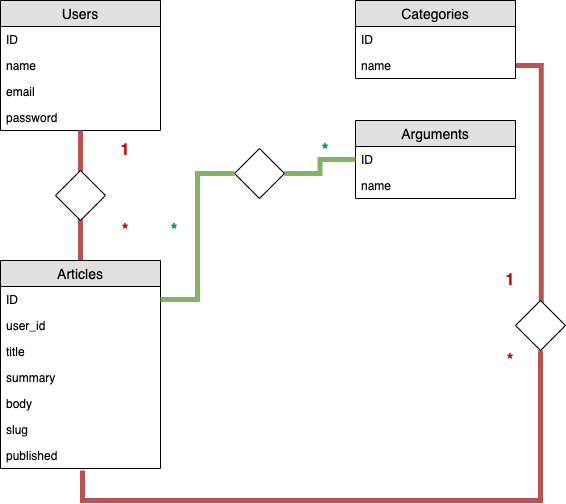

The diagram above was exported from draw.io. Its source (the exported page's mxGraphModel, read from the mxfile embedded in the PNG):
<mxGraphModel dx="878" dy="595" grid="1" gridSize="10" guides="1" tooltips="1" connect="1" arrows="1" fold="1" page="1" pageScale="1" pageWidth="827" pageHeight="1169" math="0" shadow="0">
  <root>
    <mxCell id="0" />
    <mxCell id="1" parent="0" />
    <mxCell id="2" style="edgeStyle=orthogonalEdgeStyle;rounded=0;orthogonalLoop=1;jettySize=auto;html=1;entryX=0.513;entryY=0.962;entryDx=0;entryDy=0;entryPerimeter=0;endArrow=none;endFill=0;strokeWidth=5;fontSize=16;fontColor=#00994D;fillColor=#f8cecc;strokeColor=#b85450;" edge="1" source="10" target="32" parent="1">
      <mxGeometry relative="1" as="geometry">
        <mxPoint x="625" y="135" as="sourcePoint" />
        <mxPoint x="192.07999999999993" y="511.01199999999994" as="targetPoint" />
        <Array as="points" />
      </mxGeometry>
    </mxCell>
    <mxCell id="3" value="Users" style="swimlane;fontStyle=0;childLayout=stackLayout;horizontal=1;startSize=26;fillColor=#e0e0e0;horizontalStack=0;resizeParent=1;resizeParentMax=0;resizeLast=0;collapsible=1;marginBottom=0;swimlaneFillColor=#ffffff;align=center;fontSize=14;" vertex="1" parent="1">
      <mxGeometry x="110" y="70" width="160" height="130" as="geometry" />
    </mxCell>
    <mxCell id="4" value="ID" style="text;strokeColor=none;fillColor=none;spacingLeft=4;spacingRight=4;overflow=hidden;rotatable=0;points=[[0,0.5],[1,0.5]];portConstraint=eastwest;fontSize=12;" vertex="1" parent="3">
      <mxGeometry y="26" width="160" height="26" as="geometry" />
    </mxCell>
    <mxCell id="5" value="name" style="text;strokeColor=none;fillColor=none;spacingLeft=4;spacingRight=4;overflow=hidden;rotatable=0;points=[[0,0.5],[1,0.5]];portConstraint=eastwest;fontSize=12;" vertex="1" parent="3">
      <mxGeometry y="52" width="160" height="26" as="geometry" />
    </mxCell>
    <mxCell id="6" value="email" style="text;strokeColor=none;fillColor=none;spacingLeft=4;spacingRight=4;overflow=hidden;rotatable=0;points=[[0,0.5],[1,0.5]];portConstraint=eastwest;fontSize=12;" vertex="1" parent="3">
      <mxGeometry y="78" width="160" height="26" as="geometry" />
    </mxCell>
    <mxCell id="7" value="password" style="text;strokeColor=none;fillColor=none;spacingLeft=4;spacingRight=4;overflow=hidden;rotatable=0;points=[[0,0.5],[1,0.5]];portConstraint=eastwest;fontSize=12;" vertex="1" parent="3">
      <mxGeometry y="104" width="160" height="26" as="geometry" />
    </mxCell>
    <mxCell id="8" value="Categories" style="swimlane;fontStyle=0;childLayout=stackLayout;horizontal=1;startSize=26;fillColor=#e0e0e0;horizontalStack=0;resizeParent=1;resizeParentMax=0;resizeLast=0;collapsible=1;marginBottom=0;swimlaneFillColor=#ffffff;align=center;fontSize=14;" vertex="1" parent="1">
      <mxGeometry x="465" y="70" width="160" height="78" as="geometry" />
    </mxCell>
    <mxCell id="9" value="ID" style="text;strokeColor=none;fillColor=none;spacingLeft=4;spacingRight=4;overflow=hidden;rotatable=0;points=[[0,0.5],[1,0.5]];portConstraint=eastwest;fontSize=12;" vertex="1" parent="8">
      <mxGeometry y="26" width="160" height="26" as="geometry" />
    </mxCell>
    <mxCell id="10" value="name" style="text;strokeColor=none;fillColor=none;spacingLeft=4;spacingRight=4;overflow=hidden;rotatable=0;points=[[0,0.5],[1,0.5]];portConstraint=eastwest;fontSize=12;" vertex="1" parent="8">
      <mxGeometry y="52" width="160" height="26" as="geometry" />
    </mxCell>
    <mxCell id="11" value="Arguments" style="swimlane;fontStyle=0;childLayout=stackLayout;horizontal=1;startSize=26;fillColor=#e0e0e0;horizontalStack=0;resizeParent=1;resizeParentMax=0;resizeLast=0;collapsible=1;marginBottom=0;swimlaneFillColor=#ffffff;align=center;fontSize=14;" vertex="1" parent="1">
      <mxGeometry x="465" y="190" width="160" height="78" as="geometry" />
    </mxCell>
    <mxCell id="12" value="ID" style="text;strokeColor=none;fillColor=none;spacingLeft=4;spacingRight=4;overflow=hidden;rotatable=0;points=[[0,0.5],[1,0.5]];portConstraint=eastwest;fontSize=12;" vertex="1" parent="11">
      <mxGeometry y="26" width="160" height="26" as="geometry" />
    </mxCell>
    <mxCell id="13" value="name" style="text;strokeColor=none;fillColor=none;spacingLeft=4;spacingRight=4;overflow=hidden;rotatable=0;points=[[0,0.5],[1,0.5]];portConstraint=eastwest;fontSize=12;" vertex="1" parent="11">
      <mxGeometry y="52" width="160" height="26" as="geometry" />
    </mxCell>
    <mxCell id="14" style="edgeStyle=orthogonalEdgeStyle;rounded=0;orthogonalLoop=1;jettySize=auto;html=1;fillColor=#f8cecc;strokeColor=#b85450;strokeWidth=5;endArrow=none;endFill=0;" edge="1" source="15" target="3" parent="1">
      <mxGeometry relative="1" as="geometry" />
    </mxCell>
    <mxCell id="15" value="Articles" style="swimlane;fontStyle=0;childLayout=stackLayout;horizontal=1;startSize=26;fillColor=#e0e0e0;horizontalStack=0;resizeParent=1;resizeParentMax=0;resizeLast=0;collapsible=1;marginBottom=0;swimlaneFillColor=#ffffff;align=center;fontSize=14;" vertex="1" parent="1">
      <mxGeometry x="110" y="330" width="160" height="208" as="geometry" />
    </mxCell>
    <mxCell id="16" value="ID" style="text;strokeColor=none;fillColor=none;spacingLeft=4;spacingRight=4;overflow=hidden;rotatable=0;points=[[0,0.5],[1,0.5]];portConstraint=eastwest;fontSize=12;" vertex="1" parent="15">
      <mxGeometry y="26" width="160" height="26" as="geometry" />
    </mxCell>
    <mxCell id="17" value="user_id" style="text;strokeColor=none;fillColor=none;spacingLeft=4;spacingRight=4;overflow=hidden;rotatable=0;points=[[0,0.5],[1,0.5]];portConstraint=eastwest;fontSize=12;" vertex="1" parent="15">
      <mxGeometry y="52" width="160" height="26" as="geometry" />
    </mxCell>
    <mxCell id="18" value="title" style="text;strokeColor=none;fillColor=none;spacingLeft=4;spacingRight=4;overflow=hidden;rotatable=0;points=[[0,0.5],[1,0.5]];portConstraint=eastwest;fontSize=12;" vertex="1" parent="15">
      <mxGeometry y="78" width="160" height="26" as="geometry" />
    </mxCell>
    <mxCell id="19" value="summary" style="text;strokeColor=none;fillColor=none;spacingLeft=4;spacingRight=4;overflow=hidden;rotatable=0;points=[[0,0.5],[1,0.5]];portConstraint=eastwest;fontSize=12;" vertex="1" parent="15">
      <mxGeometry y="104" width="160" height="26" as="geometry" />
    </mxCell>
    <mxCell id="20" value="body" style="text;strokeColor=none;fillColor=none;spacingLeft=4;spacingRight=4;overflow=hidden;rotatable=0;points=[[0,0.5],[1,0.5]];portConstraint=eastwest;fontSize=12;" vertex="1" parent="15">
      <mxGeometry y="130" width="160" height="26" as="geometry" />
    </mxCell>
    <mxCell id="21" value="slug" style="text;strokeColor=none;fillColor=none;spacingLeft=4;spacingRight=4;overflow=hidden;rotatable=0;points=[[0,0.5],[1,0.5]];portConstraint=eastwest;fontSize=12;" vertex="1" parent="15">
      <mxGeometry y="156" width="160" height="26" as="geometry" />
    </mxCell>
    <mxCell id="22" value="published" style="text;strokeColor=none;fillColor=none;spacingLeft=4;spacingRight=4;overflow=hidden;rotatable=0;points=[[0,0.5],[1,0.5]];portConstraint=eastwest;fontSize=12;" vertex="1" parent="15">
      <mxGeometry y="182" width="160" height="26" as="geometry" />
    </mxCell>
    <mxCell id="23" value="" style="rhombus;whiteSpace=wrap;html=1;" vertex="1" parent="1">
      <mxGeometry x="165" y="240" width="50" height="50" as="geometry" />
    </mxCell>
    <mxCell id="24" value="1" style="text;html=1;strokeColor=none;fillColor=none;align=center;verticalAlign=middle;whiteSpace=wrap;rounded=0;fontSize=16;fontStyle=1;fontColor=#CC0000;" vertex="1" parent="1">
      <mxGeometry x="215" y="210" width="40" height="20" as="geometry" />
    </mxCell>
    <mxCell id="25" value="*" style="text;html=1;strokeColor=none;fillColor=none;align=center;verticalAlign=middle;whiteSpace=wrap;rounded=0;fontSize=16;fontStyle=1;fontColor=#CC0000;" vertex="1" parent="1">
      <mxGeometry x="215" y="290" width="40" height="20" as="geometry" />
    </mxCell>
    <mxCell id="26" style="edgeStyle=orthogonalEdgeStyle;rounded=0;orthogonalLoop=1;jettySize=auto;html=1;endArrow=none;endFill=0;strokeWidth=5;fontSize=16;fontColor=#CC0000;fillColor=#d5e8d4;strokeColor=#82b366;" edge="1" source="27" target="11" parent="1">
      <mxGeometry relative="1" as="geometry">
        <mxPoint x="460" y="243" as="targetPoint" />
      </mxGeometry>
    </mxCell>
    <mxCell id="27" value="" style="rhombus;whiteSpace=wrap;html=1;" vertex="1" parent="1">
      <mxGeometry x="344" y="218" width="50" height="50" as="geometry" />
    </mxCell>
    <mxCell id="28" style="edgeStyle=orthogonalEdgeStyle;rounded=0;orthogonalLoop=1;jettySize=auto;html=1;entryX=0;entryY=0.5;entryDx=0;entryDy=0;endArrow=none;endFill=0;strokeWidth=5;fontSize=16;fontColor=#CC0000;fillColor=#d5e8d4;strokeColor=#82b366;" edge="1" source="16" target="27" parent="1">
      <mxGeometry relative="1" as="geometry">
        <mxPoint x="270" y="369" as="sourcePoint" />
        <mxPoint x="465.96000000000004" y="235.99400000000003" as="targetPoint" />
      </mxGeometry>
    </mxCell>
    <mxCell id="29" value="*" style="text;html=1;strokeColor=none;fillColor=none;align=center;verticalAlign=middle;whiteSpace=wrap;rounded=0;fontSize=16;fontStyle=1;fontColor=#00994D;" vertex="1" parent="1">
      <mxGeometry x="415" y="210" width="40" height="20" as="geometry" />
    </mxCell>
    <mxCell id="30" value="*" style="text;html=1;strokeColor=none;fillColor=none;align=center;verticalAlign=middle;whiteSpace=wrap;rounded=0;fontSize=16;fontStyle=1;fontColor=#00994D;" vertex="1" parent="1">
      <mxGeometry x="264" y="290" width="40" height="20" as="geometry" />
    </mxCell>
    <mxCell id="31" style="edgeStyle=orthogonalEdgeStyle;rounded=0;orthogonalLoop=1;jettySize=auto;html=1;endArrow=none;endFill=0;strokeWidth=5;fontSize=16;fontColor=#00994D;fillColor=#f8cecc;strokeColor=#b85450;" edge="1" source="32" parent="1">
      <mxGeometry relative="1" as="geometry">
        <mxPoint x="192" y="540" as="targetPoint" />
        <Array as="points">
          <mxPoint x="650" y="570" />
          <mxPoint x="192" y="570" />
        </Array>
      </mxGeometry>
    </mxCell>
    <mxCell id="32" value="" style="rhombus;whiteSpace=wrap;html=1;" vertex="1" parent="1">
      <mxGeometry x="625" y="370" width="50" height="50" as="geometry" />
    </mxCell>
    <mxCell id="33" value="*" style="text;html=1;strokeColor=none;fillColor=none;align=center;verticalAlign=middle;whiteSpace=wrap;rounded=0;fontSize=16;fontStyle=1;fontColor=#CC0000;" vertex="1" parent="1">
      <mxGeometry x="600" y="420" width="40" height="20" as="geometry" />
    </mxCell>
    <mxCell id="34" value="1" style="text;html=1;strokeColor=none;fillColor=none;align=center;verticalAlign=middle;whiteSpace=wrap;rounded=0;fontSize=16;fontStyle=1;fontColor=#CC0000;" vertex="1" parent="1">
      <mxGeometry x="600" y="340" width="40" height="20" as="geometry" />
    </mxCell>
  </root>
</mxGraphModel>